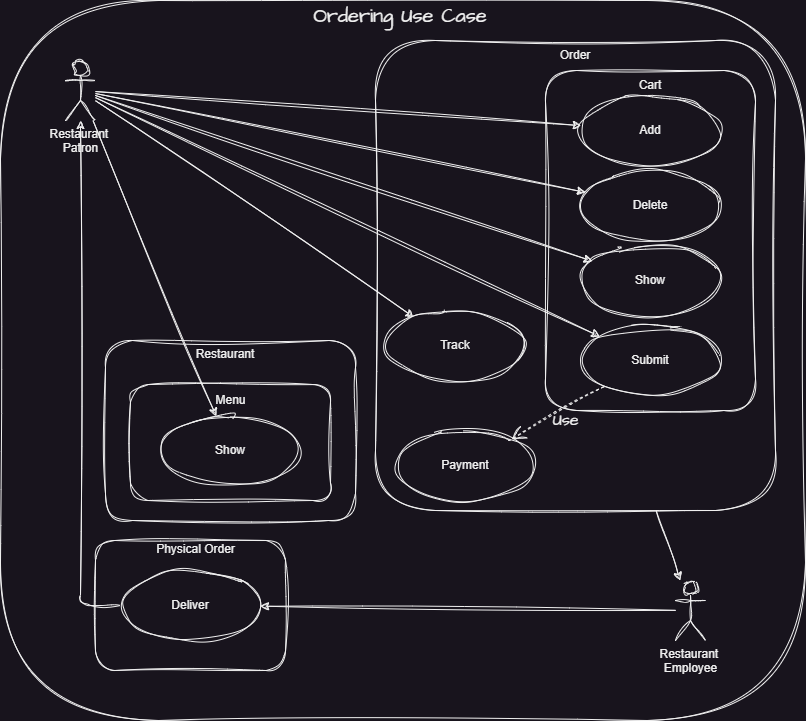

The diagram above was exported from draw.io. Its source (the exported page's mxGraphModel, read from the mxfile embedded in the PNG):
<mxGraphModel dx="999" dy="744" grid="1" gridSize="10" guides="1" tooltips="1" connect="1" arrows="1" fold="1" page="1" pageScale="1" pageWidth="850" pageHeight="1100" math="0" shadow="0">
  <root>
    <mxCell id="0" />
    <mxCell id="1" parent="0" />
    <mxCell id="poaK0A92fAtAV2oWqRkP-4" value="" style="rounded=1;whiteSpace=wrap;html=1;sketch=1;curveFitting=1;jiggle=2;labelBackgroundColor=none;arcSize=22;" parent="1" vertex="1">
      <mxGeometry x="25" y="30" width="805" height="720" as="geometry" />
    </mxCell>
    <mxCell id="tmR_N_B7-vWQ4kaBTZXz-7" style="rounded=0;sketch=1;hachureGap=4;jiggle=2;curveFitting=1;orthogonalLoop=1;jettySize=auto;html=1;fontFamily=Architects Daughter;fontSource=https%3A%2F%2Ffonts.googleapis.com%2Fcss%3Ffamily%3DArchitects%2BDaughter;fontSize=16;" parent="1" source="tmR_N_B7-vWQ4kaBTZXz-1" target="poaK0A92fAtAV2oWqRkP-2" edge="1">
      <mxGeometry relative="1" as="geometry">
        <mxPoint x="550" y="450" as="sourcePoint" />
      </mxGeometry>
    </mxCell>
    <mxCell id="tmR_N_B7-vWQ4kaBTZXz-1" value="" style="rounded=1;whiteSpace=wrap;html=1;sketch=1;hachureGap=4;jiggle=2;curveFitting=1;fontFamily=Architects Daughter;fontSource=https%3A%2F%2Ffonts.googleapis.com%2Fcss%3Ffamily%3DArchitects%2BDaughter;fontSize=20;" parent="1" vertex="1">
      <mxGeometry x="400" y="70" width="400" height="470" as="geometry" />
    </mxCell>
    <mxCell id="tmR_N_B7-vWQ4kaBTZXz-6" value="" style="group" parent="1" vertex="1" connectable="0">
      <mxGeometry x="570" y="100" width="210" height="340" as="geometry" />
    </mxCell>
    <mxCell id="poaK0A92fAtAV2oWqRkP-8" value="" style="rounded=1;whiteSpace=wrap;html=1;sketch=1;curveFitting=1;jiggle=2;labelBackgroundColor=none;" parent="tmR_N_B7-vWQ4kaBTZXz-6" vertex="1">
      <mxGeometry width="210" height="340" as="geometry" />
    </mxCell>
    <mxCell id="poaK0A92fAtAV2oWqRkP-6" value="Delete" style="ellipse;whiteSpace=wrap;html=1;sketch=1;curveFitting=1;jiggle=2;rounded=1;labelBackgroundColor=none;" parent="tmR_N_B7-vWQ4kaBTZXz-6" vertex="1">
      <mxGeometry x="35" y="100" width="140" height="70" as="geometry" />
    </mxCell>
    <mxCell id="poaK0A92fAtAV2oWqRkP-7" value="Add" style="ellipse;whiteSpace=wrap;html=1;sketch=1;curveFitting=1;jiggle=2;rounded=1;labelBackgroundColor=none;" parent="tmR_N_B7-vWQ4kaBTZXz-6" vertex="1">
      <mxGeometry x="35" y="25" width="140" height="70" as="geometry" />
    </mxCell>
    <mxCell id="poaK0A92fAtAV2oWqRkP-10" value="Show" style="ellipse;whiteSpace=wrap;html=1;sketch=1;curveFitting=1;jiggle=2;rounded=1;labelBackgroundColor=none;" parent="tmR_N_B7-vWQ4kaBTZXz-6" vertex="1">
      <mxGeometry x="35" y="175" width="140" height="70" as="geometry" />
    </mxCell>
    <mxCell id="poaK0A92fAtAV2oWqRkP-14" value="Submit" style="ellipse;whiteSpace=wrap;html=1;sketch=1;curveFitting=1;jiggle=2;rounded=1;labelBackgroundColor=none;" parent="tmR_N_B7-vWQ4kaBTZXz-6" vertex="1">
      <mxGeometry x="35" y="255" width="140" height="70" as="geometry" />
    </mxCell>
    <mxCell id="poaK0A92fAtAV2oWqRkP-9" value="Cart" style="text;html=1;align=center;verticalAlign=middle;whiteSpace=wrap;rounded=1;labelBackgroundColor=none;sketch=1;curveFitting=1;jiggle=2;" parent="tmR_N_B7-vWQ4kaBTZXz-6" vertex="1">
      <mxGeometry x="75" width="60" height="30" as="geometry" />
    </mxCell>
    <mxCell id="Z1-gcSMTF0BbCp_BxVpH-2" value="Ordering Use Case" style="text;html=1;strokeColor=none;fillColor=none;align=center;verticalAlign=middle;whiteSpace=wrap;rounded=0;fontSize=20;fontFamily=Architects Daughter;labelBackgroundColor=none;" parent="1" vertex="1">
      <mxGeometry x="310" y="30" width="230" height="30" as="geometry" />
    </mxCell>
    <mxCell id="poaK0A92fAtAV2oWqRkP-1" value="Restaurant&amp;nbsp;&lt;br&gt;Patron" style="shape=umlActor;verticalLabelPosition=bottom;verticalAlign=top;html=1;outlineConnect=0;sketch=1;curveFitting=1;jiggle=2;rounded=1;labelBackgroundColor=none;" parent="1" vertex="1">
      <mxGeometry x="90" y="90" width="30" height="60" as="geometry" />
    </mxCell>
    <mxCell id="poaK0A92fAtAV2oWqRkP-2" value="Restaurant&amp;nbsp;&lt;br&gt;Employee" style="shape=umlActor;verticalLabelPosition=bottom;verticalAlign=top;html=1;outlineConnect=0;sketch=1;curveFitting=1;jiggle=2;rounded=1;labelBackgroundColor=none;" parent="1" vertex="1">
      <mxGeometry x="700" y="610" width="30" height="60" as="geometry" />
    </mxCell>
    <mxCell id="poaK0A92fAtAV2oWqRkP-22" style="rounded=1;orthogonalLoop=1;jettySize=auto;html=1;sketch=1;curveFitting=1;jiggle=2;labelBackgroundColor=none;fontColor=default;" parent="1" source="poaK0A92fAtAV2oWqRkP-1" target="poaK0A92fAtAV2oWqRkP-7" edge="1">
      <mxGeometry relative="1" as="geometry" />
    </mxCell>
    <mxCell id="poaK0A92fAtAV2oWqRkP-24" style="rounded=1;orthogonalLoop=1;jettySize=auto;html=1;sketch=1;curveFitting=1;jiggle=2;labelBackgroundColor=none;fontColor=default;" parent="1" source="poaK0A92fAtAV2oWqRkP-1" target="poaK0A92fAtAV2oWqRkP-6" edge="1">
      <mxGeometry relative="1" as="geometry" />
    </mxCell>
    <mxCell id="poaK0A92fAtAV2oWqRkP-25" style="rounded=1;orthogonalLoop=1;jettySize=auto;html=1;sketch=1;curveFitting=1;jiggle=2;labelBackgroundColor=none;fontColor=default;" parent="1" source="poaK0A92fAtAV2oWqRkP-1" target="poaK0A92fAtAV2oWqRkP-14" edge="1">
      <mxGeometry relative="1" as="geometry" />
    </mxCell>
    <mxCell id="poaK0A92fAtAV2oWqRkP-26" style="rounded=1;orthogonalLoop=1;jettySize=auto;html=1;sketch=1;curveFitting=1;jiggle=2;labelBackgroundColor=none;fontColor=default;" parent="1" source="poaK0A92fAtAV2oWqRkP-1" target="poaK0A92fAtAV2oWqRkP-10" edge="1">
      <mxGeometry relative="1" as="geometry" />
    </mxCell>
    <mxCell id="poaK0A92fAtAV2oWqRkP-47" value="Payment" style="ellipse;whiteSpace=wrap;html=1;sketch=1;curveFitting=1;jiggle=2;rounded=1;labelBackgroundColor=none;" parent="1" vertex="1">
      <mxGeometry x="420" y="460" width="140" height="70" as="geometry" />
    </mxCell>
    <mxCell id="poaK0A92fAtAV2oWqRkP-48" value="Use" style="endArrow=open;endSize=12;dashed=1;html=1;rounded=1;sketch=1;hachureGap=4;jiggle=2;curveFitting=1;fontFamily=Architects Daughter;fontSource=https%3A%2F%2Ffonts.googleapis.com%2Fcss%3Ffamily%3DArchitects%2BDaughter;fontSize=16;labelBackgroundColor=none;fontColor=default;" parent="1" source="poaK0A92fAtAV2oWqRkP-14" target="poaK0A92fAtAV2oWqRkP-47" edge="1">
      <mxGeometry x="-0.0536" y="10" width="160" relative="1" as="geometry">
        <mxPoint x="335" y="380" as="sourcePoint" />
        <mxPoint x="495" y="380" as="targetPoint" />
        <mxPoint as="offset" />
      </mxGeometry>
    </mxCell>
    <mxCell id="poaK0A92fAtAV2oWqRkP-76" value="" style="group;labelBackgroundColor=none;" parent="1" vertex="1" connectable="0">
      <mxGeometry x="130" y="370" width="250" height="180" as="geometry" />
    </mxCell>
    <mxCell id="poaK0A92fAtAV2oWqRkP-66" value="" style="rounded=1;whiteSpace=wrap;html=1;sketch=1;curveFitting=1;jiggle=2;labelBackgroundColor=none;" parent="poaK0A92fAtAV2oWqRkP-76" vertex="1">
      <mxGeometry width="250" height="180" as="geometry" />
    </mxCell>
    <mxCell id="poaK0A92fAtAV2oWqRkP-67" value="Restaurant" style="text;html=1;align=center;verticalAlign=middle;whiteSpace=wrap;rounded=1;labelBackgroundColor=none;sketch=1;curveFitting=1;jiggle=2;" parent="poaK0A92fAtAV2oWqRkP-76" vertex="1">
      <mxGeometry x="67.37" width="106.25000000000003" height="28.63636363636363" as="geometry" />
    </mxCell>
    <mxCell id="poaK0A92fAtAV2oWqRkP-56" value="" style="rounded=1;whiteSpace=wrap;html=1;sketch=1;curveFitting=1;jiggle=2;labelBackgroundColor=none;" parent="poaK0A92fAtAV2oWqRkP-76" vertex="1">
      <mxGeometry x="25" y="44.089999999999975" width="200" height="115.91" as="geometry" />
    </mxCell>
    <mxCell id="poaK0A92fAtAV2oWqRkP-57" value="Menu" style="text;html=1;align=center;verticalAlign=middle;whiteSpace=wrap;rounded=1;labelBackgroundColor=none;sketch=1;curveFitting=1;jiggle=2;" parent="poaK0A92fAtAV2oWqRkP-76" vertex="1">
      <mxGeometry x="82.5" y="50" width="85" height="19.09090909090909" as="geometry" />
    </mxCell>
    <mxCell id="poaK0A92fAtAV2oWqRkP-58" value="Show" style="ellipse;whiteSpace=wrap;html=1;sketch=1;curveFitting=1;jiggle=2;rounded=1;labelBackgroundColor=none;" parent="poaK0A92fAtAV2oWqRkP-76" vertex="1">
      <mxGeometry x="55" y="75" width="140" height="70" as="geometry" />
    </mxCell>
    <mxCell id="poaK0A92fAtAV2oWqRkP-60" style="rounded=0;sketch=1;hachureGap=4;jiggle=2;curveFitting=1;orthogonalLoop=1;jettySize=auto;html=1;fontFamily=Architects Daughter;fontSource=https%3A%2F%2Ffonts.googleapis.com%2Fcss%3Ffamily%3DArchitects%2BDaughter;fontSize=16;labelBackgroundColor=none;fontColor=default;" parent="1" source="poaK0A92fAtAV2oWqRkP-1" target="poaK0A92fAtAV2oWqRkP-58" edge="1">
      <mxGeometry relative="1" as="geometry" />
    </mxCell>
    <mxCell id="tmR_N_B7-vWQ4kaBTZXz-2" value="Order" style="text;html=1;align=center;verticalAlign=middle;whiteSpace=wrap;rounded=1;labelBackgroundColor=none;sketch=1;curveFitting=1;jiggle=2;" parent="1" vertex="1">
      <mxGeometry x="570" y="70" width="60" height="30" as="geometry" />
    </mxCell>
    <mxCell id="tmR_N_B7-vWQ4kaBTZXz-5" value="" style="rounded=1;orthogonalLoop=1;jettySize=auto;html=1;sketch=1;curveFitting=1;jiggle=2;labelBackgroundColor=none;fontColor=default;" parent="1" source="poaK0A92fAtAV2oWqRkP-1" target="tmR_N_B7-vWQ4kaBTZXz-4" edge="1">
      <mxGeometry relative="1" as="geometry">
        <mxPoint x="529" y="440" as="sourcePoint" />
        <mxPoint x="526" y="575" as="targetPoint" />
      </mxGeometry>
    </mxCell>
    <mxCell id="tmR_N_B7-vWQ4kaBTZXz-4" value="Track" style="ellipse;whiteSpace=wrap;html=1;sketch=1;curveFitting=1;jiggle=2;rounded=1;labelBackgroundColor=none;" parent="1" vertex="1">
      <mxGeometry x="410" y="340" width="140" height="70" as="geometry" />
    </mxCell>
    <mxCell id="tmR_N_B7-vWQ4kaBTZXz-8" value="" style="group" parent="1" vertex="1" connectable="0">
      <mxGeometry x="120" y="570" width="190" height="130" as="geometry" />
    </mxCell>
    <mxCell id="poaK0A92fAtAV2oWqRkP-49" value="" style="group;labelBackgroundColor=none;" parent="tmR_N_B7-vWQ4kaBTZXz-8" vertex="1" connectable="0">
      <mxGeometry width="190" height="130" as="geometry" />
    </mxCell>
    <mxCell id="poaK0A92fAtAV2oWqRkP-36" value="" style="rounded=1;whiteSpace=wrap;html=1;sketch=1;curveFitting=1;jiggle=2;labelBackgroundColor=none;" parent="poaK0A92fAtAV2oWqRkP-49" vertex="1">
      <mxGeometry width="190" height="130" as="geometry" />
    </mxCell>
    <mxCell id="poaK0A92fAtAV2oWqRkP-37" value="Physical Order" style="text;html=1;align=center;verticalAlign=middle;whiteSpace=wrap;rounded=1;labelBackgroundColor=none;sketch=1;curveFitting=1;jiggle=2;" parent="poaK0A92fAtAV2oWqRkP-49" vertex="1">
      <mxGeometry x="59.84999999999999" width="80.75" height="17.727272727272727" as="geometry" />
    </mxCell>
    <mxCell id="tmR_N_B7-vWQ4kaBTZXz-9" value="Deliver" style="ellipse;whiteSpace=wrap;html=1;sketch=1;curveFitting=1;jiggle=2;rounded=1;labelBackgroundColor=none;" parent="poaK0A92fAtAV2oWqRkP-49" vertex="1">
      <mxGeometry x="25" y="30" width="140" height="70" as="geometry" />
    </mxCell>
    <mxCell id="poaK0A92fAtAV2oWqRkP-31" value="" style="rounded=1;orthogonalLoop=1;jettySize=auto;html=1;sketch=1;curveFitting=1;jiggle=2;labelBackgroundColor=none;fontColor=default;" parent="1" source="poaK0A92fAtAV2oWqRkP-2" target="tmR_N_B7-vWQ4kaBTZXz-9" edge="1">
      <mxGeometry relative="1" as="geometry">
        <mxPoint x="304.75820307713957" y="622.9065917948808" as="targetPoint" />
      </mxGeometry>
    </mxCell>
    <mxCell id="poaK0A92fAtAV2oWqRkP-32" style="rounded=1;orthogonalLoop=1;jettySize=auto;html=1;edgeStyle=orthogonalEdgeStyle;sketch=1;curveFitting=1;jiggle=2;labelBackgroundColor=none;fontColor=default;" parent="1" source="tmR_N_B7-vWQ4kaBTZXz-9" target="poaK0A92fAtAV2oWqRkP-1" edge="1">
      <mxGeometry relative="1" as="geometry">
        <mxPoint x="165" y="620" as="sourcePoint" />
      </mxGeometry>
    </mxCell>
  </root>
</mxGraphModel>